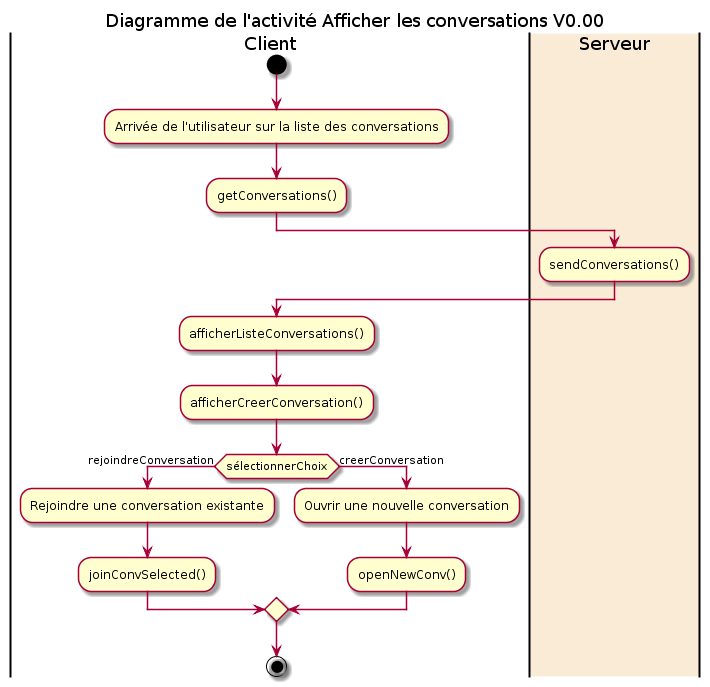

The diagram above was rendered by PlantUML. Its source (embedded in the PNG):
@startuml
title Diagramme de l'activité Afficher les conversations V0.00

|Client|
start
:Arrivée de l'utilisateur sur la liste des conversations;
:getConversations();
|#AntiqueWhite|Serveur|
:sendConversations();
|Client|
:afficherListeConversations();
:afficherCreerConversation();
if (sélectionnerChoix) then (rejoindreConversation)
  :Rejoindre une conversation existante;
  :joinConvSelected();
 else (creerConversation)
   :Ouvrir une nouvelle conversation;
   :openNewConv();
endif

stop
@enduml